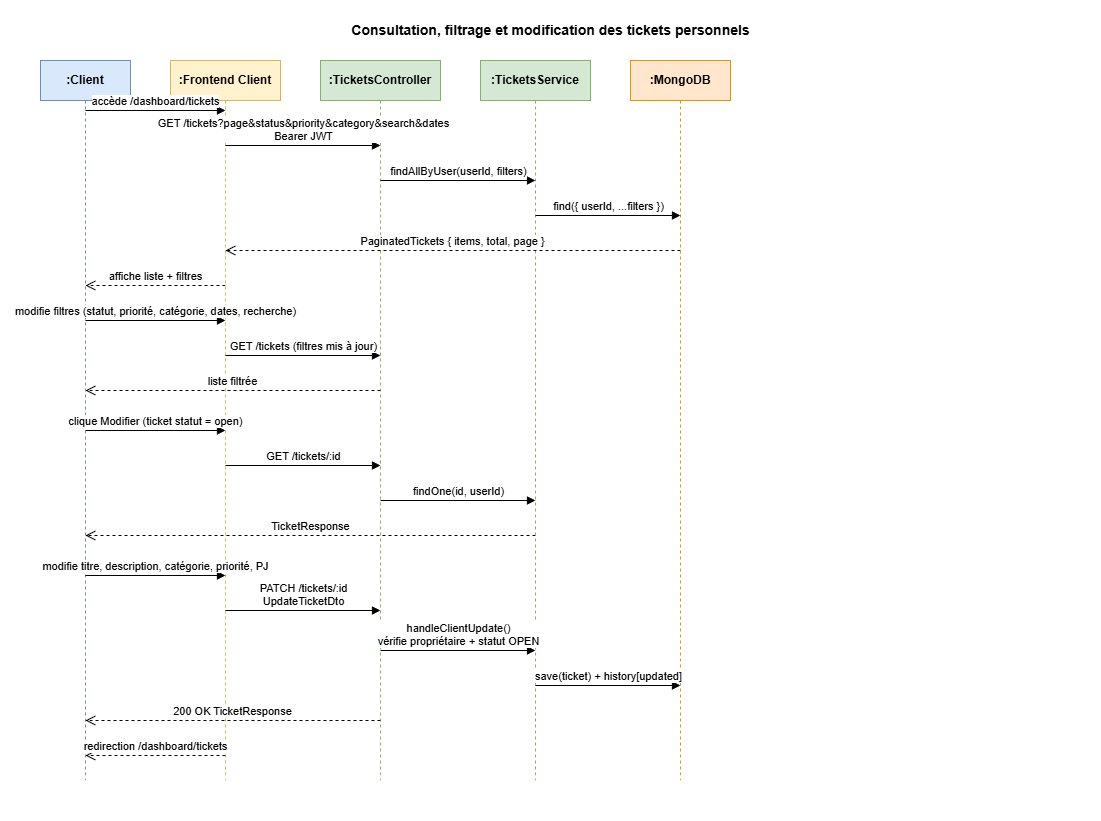

The diagram above was exported from draw.io. Its source (the exported page's mxGraphModel, read from the mxfile embedded in the PNG):
<mxGraphModel dx="368" dy="405" grid="1" gridSize="10" guides="1" tooltips="1" connect="1" arrows="1" fold="1" page="1" pageScale="1" pageWidth="1100" pageHeight="819" background="#ffffff" math="0" shadow="0">
  <root>
    <mxCell id="0" />
    <mxCell id="1" parent="0" />
    <mxCell id="bg" value="" style="rounded=0;whiteSpace=wrap;html=1;fillColor=#ffffff;strokeColor=none;" parent="1" vertex="1">
      <mxGeometry width="1100" height="820" as="geometry" />
    </mxCell>
    <mxCell id="title" value="Consultation, filtrage et modification des tickets personnels" style="text;html=1;strokeColor=none;fillColor=#ffffff;align=center;fontSize=14;fontStyle=1;fontColor=#000000;" parent="1" vertex="1">
      <mxGeometry x="200" y="15" width="700" height="30" as="geometry" />
    </mxCell>
    <mxCell id="p-client" value=":Client" style="shape=umlLifeline;perimeter=lifelinePerimeter;whiteSpace=wrap;html=1;container=1;dropTarget=0;collapsible=0;recursiveResize=0;outlineConnect=0;size=40;fillColor=#dae8fc;strokeColor=#6c8ebf;fontColor=#000000;fontStyle=1" parent="1" vertex="1">
      <mxGeometry x="40" y="60" width="90" height="720" as="geometry" />
    </mxCell>
    <mxCell id="p-fe" value=":Frontend Client" style="shape=umlLifeline;perimeter=lifelinePerimeter;whiteSpace=wrap;html=1;container=1;dropTarget=0;collapsible=0;recursiveResize=0;outlineConnect=0;size=40;fillColor=#fff2cc;strokeColor=#d6b656;fontColor=#000000;fontStyle=1" parent="1" vertex="1">
      <mxGeometry x="170" y="60" width="110" height="720" as="geometry" />
    </mxCell>
    <mxCell id="p-ctrl" value=":TicketsController" style="shape=umlLifeline;perimeter=lifelinePerimeter;whiteSpace=wrap;html=1;container=1;dropTarget=0;collapsible=0;recursiveResize=0;outlineConnect=0;size=40;fillColor=#d5e8d4;strokeColor=#82b366;fontColor=#000000;fontStyle=1" parent="1" vertex="1">
      <mxGeometry x="320" y="60" width="120" height="720" as="geometry" />
    </mxCell>
    <mxCell id="p-svc" value=":TicketsService" style="shape=umlLifeline;perimeter=lifelinePerimeter;whiteSpace=wrap;html=1;container=1;dropTarget=0;collapsible=0;recursiveResize=0;outlineConnect=0;size=40;fillColor=#d5e8d4;strokeColor=#82b366;fontColor=#000000;fontStyle=1" parent="1" vertex="1">
      <mxGeometry x="480" y="60" width="110" height="720" as="geometry" />
    </mxCell>
    <mxCell id="p-db" value=":MongoDB" style="shape=umlLifeline;perimeter=lifelinePerimeter;whiteSpace=wrap;html=1;container=1;dropTarget=0;collapsible=0;recursiveResize=0;outlineConnect=0;size=40;fillColor=#ffe6cc;strokeColor=#d79b00;fontColor=#000000;fontStyle=1" parent="1" vertex="1">
      <mxGeometry x="630" y="60" width="100" height="720" as="geometry" />
    </mxCell>
    <mxCell id="m1" value="accède /dashboard/tickets" style="html=1;verticalAlign=bottom;endArrow=block;rounded=0;labelBackgroundColor=#ffffff;fontColor=#000000;strokeColor=#000000;" parent="1" edge="1">
      <mxGeometry relative="1" as="geometry">
        <mxPoint x="85" y="110" as="sourcePoint" />
        <mxPoint x="225" y="110" as="targetPoint" />
      </mxGeometry>
    </mxCell>
    <mxCell id="m2" value="GET /tickets?page&amp;status&amp;priority&amp;category&amp;search&amp;dates&#10;Bearer JWT" style="html=1;verticalAlign=bottom;endArrow=block;rounded=0;labelBackgroundColor=#ffffff;fontColor=#000000;strokeColor=#000000;" parent="1" edge="1">
      <mxGeometry relative="1" as="geometry">
        <mxPoint x="225" y="145" as="sourcePoint" />
        <mxPoint x="380" y="145" as="targetPoint" />
      </mxGeometry>
    </mxCell>
    <mxCell id="m3" value="findAllByUser(userId, filters)" style="html=1;verticalAlign=bottom;endArrow=block;rounded=0;labelBackgroundColor=#ffffff;fontColor=#000000;strokeColor=#000000;" parent="1" edge="1">
      <mxGeometry relative="1" as="geometry">
        <mxPoint x="380" y="180" as="sourcePoint" />
        <mxPoint x="535" y="180" as="targetPoint" />
      </mxGeometry>
    </mxCell>
    <mxCell id="m4" value="find({ userId, ...filters })" style="html=1;verticalAlign=bottom;endArrow=block;rounded=0;labelBackgroundColor=#ffffff;fontColor=#000000;strokeColor=#000000;" parent="1" edge="1">
      <mxGeometry relative="1" as="geometry">
        <mxPoint x="535" y="215" as="sourcePoint" />
        <mxPoint x="680" y="215" as="targetPoint" />
      </mxGeometry>
    </mxCell>
    <mxCell id="m5" value="PaginatedTickets { items, total, page }" style="html=1;verticalAlign=bottom;endArrow=open;dashed=1;endSize=8;rounded=0;labelBackgroundColor=#ffffff;fontColor=#000000;strokeColor=#000000;" parent="1" edge="1">
      <mxGeometry relative="1" as="geometry">
        <mxPoint x="680" y="250" as="sourcePoint" />
        <mxPoint x="225" y="250" as="targetPoint" />
      </mxGeometry>
    </mxCell>
    <mxCell id="m6" value="affiche liste + filtres" style="html=1;verticalAlign=bottom;endArrow=open;dashed=1;endSize=8;rounded=0;labelBackgroundColor=#ffffff;fontColor=#000000;strokeColor=#000000;" parent="1" edge="1">
      <mxGeometry relative="1" as="geometry">
        <mxPoint x="225" y="285" as="sourcePoint" />
        <mxPoint x="85" y="285" as="targetPoint" />
      </mxGeometry>
    </mxCell>
    <mxCell id="m7" value="modifie filtres (statut, priorité, catégorie, dates, recherche)" style="html=1;verticalAlign=bottom;endArrow=block;rounded=0;labelBackgroundColor=#ffffff;fontColor=#000000;strokeColor=#000000;" parent="1" edge="1">
      <mxGeometry relative="1" as="geometry">
        <mxPoint x="85" y="320" as="sourcePoint" />
        <mxPoint x="225" y="320" as="targetPoint" />
      </mxGeometry>
    </mxCell>
    <mxCell id="m8" value="GET /tickets (filtres mis à jour)" style="html=1;verticalAlign=bottom;endArrow=block;rounded=0;labelBackgroundColor=#ffffff;fontColor=#000000;strokeColor=#000000;" parent="1" edge="1">
      <mxGeometry relative="1" as="geometry">
        <mxPoint x="225" y="355" as="sourcePoint" />
        <mxPoint x="380" y="355" as="targetPoint" />
      </mxGeometry>
    </mxCell>
    <mxCell id="m9" value="liste filtrée" style="html=1;verticalAlign=bottom;endArrow=open;dashed=1;endSize=8;rounded=0;labelBackgroundColor=#ffffff;fontColor=#000000;strokeColor=#000000;" parent="1" edge="1">
      <mxGeometry relative="1" as="geometry">
        <mxPoint x="380" y="390" as="sourcePoint" />
        <mxPoint x="85" y="390" as="targetPoint" />
      </mxGeometry>
    </mxCell>
    <mxCell id="m10" value="clique Modifier (ticket statut = open)" style="html=1;verticalAlign=bottom;endArrow=block;rounded=0;labelBackgroundColor=#ffffff;fontColor=#000000;strokeColor=#000000;" parent="1" edge="1">
      <mxGeometry relative="1" as="geometry">
        <mxPoint x="85" y="430" as="sourcePoint" />
        <mxPoint x="225" y="430" as="targetPoint" />
      </mxGeometry>
    </mxCell>
    <mxCell id="m11" value="GET /tickets/:id" style="html=1;verticalAlign=bottom;endArrow=block;rounded=0;labelBackgroundColor=#ffffff;fontColor=#000000;strokeColor=#000000;" parent="1" edge="1">
      <mxGeometry relative="1" as="geometry">
        <mxPoint x="225" y="465" as="sourcePoint" />
        <mxPoint x="380" y="465" as="targetPoint" />
      </mxGeometry>
    </mxCell>
    <mxCell id="m12" value="findOne(id, userId)" style="html=1;verticalAlign=bottom;endArrow=block;rounded=0;labelBackgroundColor=#ffffff;fontColor=#000000;strokeColor=#000000;" parent="1" edge="1">
      <mxGeometry relative="1" as="geometry">
        <mxPoint x="380" y="500" as="sourcePoint" />
        <mxPoint x="535" y="500" as="targetPoint" />
      </mxGeometry>
    </mxCell>
    <mxCell id="m13" value="TicketResponse" style="html=1;verticalAlign=bottom;endArrow=open;dashed=1;endSize=8;rounded=0;labelBackgroundColor=#ffffff;fontColor=#000000;strokeColor=#000000;" parent="1" edge="1">
      <mxGeometry relative="1" as="geometry">
        <mxPoint x="535" y="535" as="sourcePoint" />
        <mxPoint x="85" y="535" as="targetPoint" />
      </mxGeometry>
    </mxCell>
    <mxCell id="m14" value="modifie titre, description, catégorie, priorité, PJ" style="html=1;verticalAlign=bottom;endArrow=block;rounded=0;labelBackgroundColor=#ffffff;fontColor=#000000;strokeColor=#000000;" parent="1" edge="1">
      <mxGeometry relative="1" as="geometry">
        <mxPoint x="85" y="575" as="sourcePoint" />
        <mxPoint x="225" y="575" as="targetPoint" />
      </mxGeometry>
    </mxCell>
    <mxCell id="m15" value="PATCH /tickets/:id&#10;UpdateTicketDto" style="html=1;verticalAlign=bottom;endArrow=block;rounded=0;labelBackgroundColor=#ffffff;fontColor=#000000;strokeColor=#000000;" parent="1" edge="1">
      <mxGeometry relative="1" as="geometry">
        <mxPoint x="225" y="610" as="sourcePoint" />
        <mxPoint x="380" y="610" as="targetPoint" />
      </mxGeometry>
    </mxCell>
    <mxCell id="m16" value="handleClientUpdate()&#10;vérifie propriétaire + statut OPEN" style="html=1;verticalAlign=bottom;endArrow=block;rounded=0;labelBackgroundColor=#ffffff;fontColor=#000000;strokeColor=#000000;" parent="1" edge="1">
      <mxGeometry relative="1" as="geometry">
        <mxPoint x="380" y="650" as="sourcePoint" />
        <mxPoint x="535" y="650" as="targetPoint" />
      </mxGeometry>
    </mxCell>
    <mxCell id="m17" value="save(ticket) + history[updated]" style="html=1;verticalAlign=bottom;endArrow=block;rounded=0;labelBackgroundColor=#ffffff;fontColor=#000000;strokeColor=#000000;" parent="1" edge="1">
      <mxGeometry relative="1" as="geometry">
        <mxPoint x="535" y="685" as="sourcePoint" />
        <mxPoint x="680" y="685" as="targetPoint" />
      </mxGeometry>
    </mxCell>
    <mxCell id="m18" value="200 OK TicketResponse" style="html=1;verticalAlign=bottom;endArrow=open;dashed=1;endSize=8;rounded=0;labelBackgroundColor=#ffffff;fontColor=#000000;strokeColor=#000000;" parent="1" edge="1">
      <mxGeometry relative="1" as="geometry">
        <mxPoint x="380" y="720" as="sourcePoint" />
        <mxPoint x="85" y="720" as="targetPoint" />
      </mxGeometry>
    </mxCell>
    <mxCell id="m19" value="redirection /dashboard/tickets" style="html=1;verticalAlign=bottom;endArrow=open;dashed=1;endSize=8;rounded=0;labelBackgroundColor=#ffffff;fontColor=#000000;strokeColor=#000000;" parent="1" edge="1">
      <mxGeometry relative="1" as="geometry">
        <mxPoint x="225" y="755" as="sourcePoint" />
        <mxPoint x="85" y="755" as="targetPoint" />
      </mxGeometry>
    </mxCell>
  </root>
</mxGraphModel>